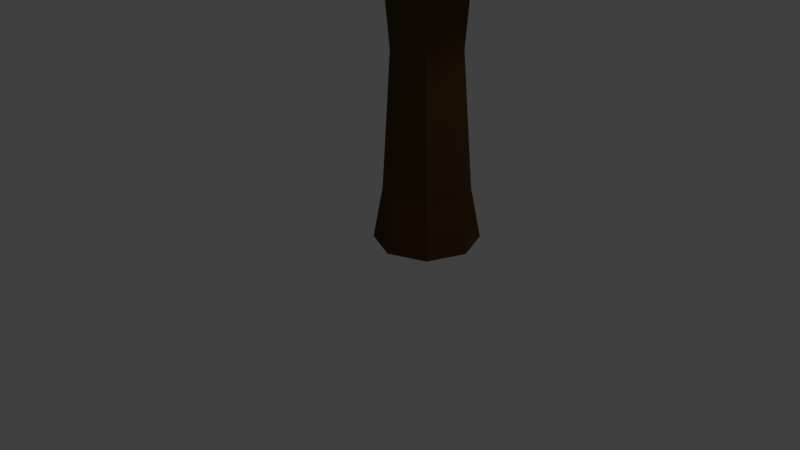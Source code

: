 # Source: leaf_tree_01_old.blend  (saved by Blender 2.77.0; exported with 4.5.12 LTS)
import bpy
from mathutils import Matrix  # noqa: F401  (used for matrix-valued properties, if any)

bpy.ops.wm.read_factory_settings(use_empty=True)
scene = bpy.context.scene
scene.name = 'Scene'

# ---- collections
col_collection_1 = bpy.data.collections.new('Collection 1'); scene.collection.children.link(col_collection_1)

# ---- materials (node trees are filled in below, after node groups)
mat_leaves = bpy.data.materials.new('Leaves')
mat_leaves.alpha_threshold = 0.0
mat_leaves.use_transparent_shadow = False
mat_leaves.diffuse_color = (0.02394, 0.2079, 0.01202, 1.0)
mat_leaves.specular_color = (0.02416, 0.2086, 0.01229)
mat_leaves.roughness = 0.5
mat_leaves2 = bpy.data.materials.new('Leaves2')
mat_leaves2.alpha_threshold = 0.0
mat_leaves2.use_transparent_shadow = False
mat_leaves2.diffuse_color = (0.0747, 0.2019, 0.004612, 1.0)
mat_leaves2.specular_color = (0.07421, 0.2016, 0.004777)
mat_leaves2.roughness = 0.5
mat_leaves3 = bpy.data.materials.new('Leaves3')
mat_leaves3.alpha_threshold = 0.0
mat_leaves3.use_transparent_shadow = False
mat_leaves3.diffuse_color = (0.1065, 0.3108, 0.00473, 1.0)
mat_leaves3.specular_color = (0.107, 0.3095, 0.004777)
mat_leaves3.roughness = 0.5
mat_bark = bpy.data.materials.new('Bark')
mat_bark.alpha_threshold = 0.0
mat_bark.use_transparent_shadow = False
mat_bark.diffuse_color = (0.09084, 0.04667, 0.01229, 1.0)
mat_bark.specular_color = (0.09084, 0.04667, 0.01229)
mat_bark.roughness = 0.5

# ---- material node trees

# ---- world
world_world = bpy.data.worlds.new('World'); scene.world = world_world
world_world.color = (0.05088, 0.05088, 0.05088)
world_world.use_sun_shadow = False
world_world.sun_shadow_jitter_overblur = 0.0
world_world.cycles.sampling_method = 'MANUAL'

# ---- cameras
cam_camera = bpy.data.cameras.new('Camera')
cam_camera.clip_end = 100.0
cam_camera.lens = 35.0
cam_camera.sensor_width = 32.0
cam_camera.sensor_height = 18.0
cam_camera.ortho_scale = 7.314
cam_camera.dof.focus_distance = 0.0
cam_camera.dof.aperture_fstop = 128.0

# ---- lights
light_lamp = bpy.data.lights.new('Lamp', 'POINT')
light_lamp.transmission_factor = 0.0
light_lamp.cutoff_distance = 30.0
light_lamp.energy = 100.0
light_lamp.shadow_buffer_clip_start = 1.001
light_lamp.shadow_soft_size = 0.1
light_lamp.shadow_maximum_resolution = 0.006
light_lamp.use_absolute_resolution = True

# ---- meshes
me_icosphere = bpy.data.meshes.new('Icosphere')
me_icosphere.from_pydata([(0.3304, 0.07991, 5.65), (1.11, -0.5423, 5.883), (-0.216, -0.8829, 6.438), (-1.239, 0.3585, 6.65), (-0.5043, 1.255, 6.677), (1.119, 0.9238, 6.054), (0.6168, -1.017, 7.12), (-0.8588, -0.519, 7.394), (-0.9898, 1.026, 7.736), (0.2336, 1.739, 7.556), (1.324, 0.5673, 7.321), (0.2003, 0.4354, 8.281), (-0.07645, -0.45, 6.026), (0.796, -0.3452, 5.51), (0.4773, -0.9748, 6.036), (1.325, 0.08783, 5.842), (0.8009, 0.4206, 5.77), (-0.5475, 0.2531, 6.237), (-0.9409, -0.2766, 6.578), (-0.03727, 0.8262, 6.045), (-0.9902, 0.8587, 6.6), (0.2785, 1.434, 6.348), (1.44, -0.07875, 6.457), (1.327, 0.9061, 6.613), (0.1169, -1.262, 6.808), (0.943, -0.909, 6.577), (-1.324, -0.004948, 7.026), (-0.7212, -0.8899, 6.962), (-1.002, 1.307, 7.257), (-1.41, 0.7711, 7.169), (0.6464, 1.696, 6.86), (-0.2045, 1.73, 7.093), (1.095, -0.3427, 7.468), (-0.1185, -1.043, 7.408), (-1.12, 0.321, 7.602), (-0.4649, 1.426, 7.831), (0.8898, 1.414, 7.522), (0.4573, -0.4379, 7.964), (0.8068, 0.5874, 8.012), (-0.3407, -0.2437, 7.893), (-0.5588, 0.6573, 8.049), (0.2007, 1.241, 8.119), (2.143, 0.031, 4.814), (2.598, -0.3831, 5.174), (1.879, -0.4485, 5.391), (1.492, 0.3524, 5.445), (1.79, 0.8288, 5.182), (2.708, 0.4452, 5.066), (2.275, -0.5027, 5.916), (1.645, -0.0698, 6.093), (1.545, 0.7285, 5.91), (2.254, 0.8082, 5.616), (2.832, 0.1789, 5.726), (2.131, 0.2221, 6.192), (1.962, -0.3035, 4.985), (2.407, -0.253, 4.879), (2.195, -0.5391, 5.217), (2.757, 0.01654, 5.093), (2.461, 0.2323, 4.878), (1.744, 0.1787, 5.053), (1.627, -0.06719, 5.429), (1.998, 0.4879, 4.94), (1.551, 0.6608, 5.266), (2.253, 0.7189, 5.106), (2.844, -0.146, 5.446), (2.871, 0.3296, 5.388), (2.041, -0.5945, 5.67), (2.475, -0.5318, 5.563), (1.466, 0.1592, 5.796), (1.694, -0.3574, 5.756), (1.551, 0.9112, 5.633), (1.377, 0.6168, 5.73), (2.534, 0.6976, 5.315), (1.989, 0.9263, 5.37), (2.607, -0.2308, 5.887), (1.929, -0.4043, 6.078), (1.536, 0.3634, 6.099), (1.799, 0.847, 5.828), (2.662, 0.5242, 5.704), (2.206, -0.1814, 6.212), (2.51, 0.1837, 6.053), (1.844, 0.04599, 6.284), (1.772, 0.5184, 6.207), (2.188, 0.5516, 5.976), (-0.1136, 1.742, 4.275), (0.5268, 1.21, 4.692), (-0.5202, 0.7681, 4.824), (-1.045, 1.783, 4.874), (-0.5542, 2.484, 4.596), (0.7126, 2.102, 4.657), (0.1303, 0.8534, 5.679), (-0.7867, 1.042, 5.779), (-0.9626, 2.15, 5.461), (0.1283, 2.272, 5.293), (0.9239, 1.691, 5.437), (-0.06178, 1.519, 6.078), (-0.4094, 1.182, 4.335), (0.2596, 1.343, 4.354), (-0.07887, 0.8186, 4.662), (0.7946, 1.675, 4.647), (0.3256, 1.923, 4.347), (-0.6652, 1.674, 4.356), (-0.8632, 1.226, 4.834), (-0.2374, 2.129, 4.346), (-0.9375, 2.213, 4.606), (0.1062, 2.272, 4.551), (0.8968, 1.439, 5.063), (0.9771, 1.914, 5.018), (-0.2553, 0.5696, 5.252), (0.3481, 0.8541, 5.121), (-1.059, 1.381, 5.305), (-0.7373, 0.7533, 5.294), (-0.9605, 2.408, 5.052), (-1.183, 2.008, 5.169), (0.5283, 2.237, 4.913), (-0.3149, 2.465, 4.855), (0.5522, 1.155, 5.538), (-0.349, 0.715, 5.826), (-0.9184, 1.576, 5.758), (-0.6268, 2.29, 5.406), (0.7361, 2.01, 5.429), (0.06333, 1.075, 6.064), (0.4443, 1.495, 5.737), (-0.4926, 1.198, 6.084), (-0.5922, 1.774, 5.967), (-0.005787, 1.908, 5.695), (3.056, 0.5571, 6.052), (2.79, 0.284, 5.611), (2.631, 0.4244, 5.475), (2.705, 0.6355, 5.482), (2.986, 0.4715, 5.683), (2.884, 0.6846, 5.586), (2.973, 0.2976, 5.854), (2.561, 0.2453, 5.634), (2.505, 0.5127, 5.5), (2.737, 0.8089, 5.623), (3.027, 0.6385, 5.807), (2.561, 0.1686, 5.883), (2.83, 0.2089, 6.01), (2.352, 0.3856, 5.635), (2.403, 0.231, 5.685), (2.524, 0.8626, 5.727), (2.43, 0.5874, 5.65), (2.921, 0.7705, 5.962), (2.731, 0.8537, 5.848), (3.031, 0.3399, 6.053), (3.056, 0.5571, 6.052), (2.652, 0.2251, 6.067), (2.347, 0.3207, 5.886), (2.51, 0.3431, 6.125), (2.42, 0.692, 5.913), (2.375, 0.5399, 6.084), (2.737, 0.4057, 6.245), (2.943, 0.4085, 6.2), (2.721, 0.7886, 6.085), (2.742, 0.6275, 6.266), (2.501, 0.7331, 6.23), (2.83, 0.4674, 5.517), (3.08, 0.4349, 5.894), (2.731, 0.1465, 5.812), (2.456, 0.3362, 5.567), (2.56, 0.7374, 5.507), (2.884, 0.8004, 5.759), (2.884, 0.2949, 6.176), (2.437, 0.2216, 5.95), (2.367, 0.4858, 5.812), (2.59, 0.803, 5.95), (2.585, 0.5294, 6.239), (2.937, 0.5685, 6.173), (2.742, 0.6275, 6.266), (2.721, 0.7886, 6.085), (2.921, 0.7705, 5.962), (3.056, 0.5571, 6.052), (2.909, 0.6383, 6.13), (-0.9494, -2.273, 4.814), (-0.2189, -2.576, 5.166), (-1.451, -3.235, 5.557), (-1.906, -2.098, 5.427), (-1.429, -1.419, 5.083), (-0.06988, -1.787, 5.194), (-0.703, -2.874, 6.361), (-1.76, -2.991, 6.501), (-1.912, -1.71, 6.03), (-0.6617, -1.551, 5.899), (0.2807, -1.84, 5.967), (-0.8582, -2.213, 6.762), (-1.269, -2.8, 4.958), (-0.5439, -2.582, 4.859), (-0.9814, -3.09, 5.379), (0.01582, -2.137, 5.184), (-0.4953, -2.077, 4.858), (-1.49, -2.245, 4.886), (-1.748, -2.742, 5.498), (-1.075, -1.857, 4.851), (-1.808, -1.626, 5.122), (-0.7343, -1.694, 5.076), (0.2076, -2.179, 5.58), (0.263, -1.774, 5.563), (-1.232, -3.396, 6.011), (-0.4854, -2.827, 5.863), (-1.982, -2.535, 5.954), (-1.699, -3.25, 6.054), (-1.878, -1.406, 5.562), (-2.077, -1.815, 5.7), (-0.256, -1.594, 5.53), (-1.205, -1.409, 5.353), (-0.1306, -2.321, 6.199), (-1.298, -3.225, 6.545), (-1.878, -2.391, 6.401), (-1.557, -1.485, 5.993), (0.08144, -1.588, 5.993), (-0.7676, -2.642, 6.753), (-0.2021, -1.98, 6.379), (-1.428, -2.766, 6.766), (-1.529, -2.134, 6.598), (-0.7873, -1.721, 6.377), (-1.575, -0.3217, 6.075), (-1.199, -0.4679, 6.207), (-1.797, -0.8241, 6.438), (-2.044, -0.2806, 6.377), (-1.834, 0.07493, 6.195), (-1.157, -0.07919, 6.206), (-1.421, -0.6663, 6.756), (-1.927, -0.7283, 6.849), (-2.002, -0.08981, 6.614), (-1.395, 0.02018, 6.512), (-0.9786, -0.1347, 6.541), (-1.457, -0.3304, 6.904), (-1.715, -0.5903, 6.159), (-1.373, -0.4707, 6.09), (-1.567, -0.7351, 6.336), (-1.109, -0.2493, 6.205), (-1.361, -0.2176, 6.077), (-1.822, -0.3091, 6.114), (-1.938, -0.5805, 6.406), (-1.64, -0.1123, 6.082), (-2.015, -0.03457, 6.228), (-1.485, -0.02748, 6.167), (-1.017, -0.282, 6.376), (-1.0, -0.08557, 6.363), (-1.689, -0.9114, 6.634), (-1.316, -0.6211, 6.524), (-2.06, -0.5108, 6.619), (-1.925, -0.8567, 6.671), (-2.023, 0.0599, 6.413), (-2.118, -0.1456, 6.49), (-1.244, 0.01356, 6.35), (-1.696, 0.08705, 6.297), (-1.146, -0.3789, 6.659), (-1.712, -0.8383, 6.862), (-1.978, -0.4253, 6.789), (-1.831, 0.02786, 6.582), (-1.071, -0.007687, 6.547), (-1.432, -0.5453, 6.915), (-1.172, -0.2064, 6.726), (-1.754, -0.6066, 6.94), (-1.787, -0.293, 6.851), (-1.427, -0.07857, 6.725), (-1.193, -0.153, 5.983), (-1.017, -0.3645, 5.794), (-0.9207, -0.2542, 5.59), (-1.226, 0.08361, 5.937), (-0.9929, -0.02918, 5.687), (-1.418, 0.1206, 6.066), (-1.281, -0.4801, 5.971), (-1.039, -0.4783, 5.655), (-0.9796, -0.1771, 5.415), (-1.273, 0.1306, 5.804), (-1.549, -0.4049, 5.969), (-1.556, -0.03243, 5.995), (-1.317, -0.6553, 5.783), (-1.414, -0.6332, 5.934), (-1.12, -0.3531, 5.329), (-1.182, -0.5324, 5.554), (-1.327, 0.02942, 5.563), (-1.167, -0.1733, 5.311), (-1.577, 0.1746, 5.975), (-1.537, 0.1958, 5.827), (-1.671, -0.2262, 5.879), (-1.564, -0.6167, 5.821), (-1.711, -0.3486, 5.773), (-1.354, -0.4591, 5.458), (-1.634, -0.4573, 5.602), (-1.744, -0.1173, 5.741), (-1.667, 0.09522, 5.79), (-1.44, -0.1567, 5.384), (-1.704, -0.08503, 5.555), (-1.588, -0.318, 5.427), (-1.012, -0.1035, 5.835), (-1.428, 0.2154, 5.99), (-1.389, -0.1575, 6.011), (-1.219, -0.5834, 5.864), (-0.9711, -0.3696, 5.458), (-1.124, -0.01003, 5.573), (-1.681, 0.03047, 5.91), (-1.627, -0.5032, 5.922), (-1.411, -0.5844, 5.67), (-1.323, -0.2994, 5.31), (-1.621, 0.05273, 5.611), (-1.706, -0.2647, 5.629), (-1.325, 0.6285, 5.242), (-1.118, 0.4945, 5.377), (-1.514, 0.3309, 5.396), (-1.637, 0.6437, 5.424), (-1.486, 0.8666, 5.337), (-1.087, 0.7678, 5.361), (-1.263, 0.3845, 5.683), (-1.609, 0.3602, 5.716), (-1.626, 0.7708, 5.607), (-1.291, 0.8294, 5.557), (-1.024, 0.6533, 5.606), (-1.343, 0.5905, 5.804), (-1.42, 0.4604, 5.262), (-1.203, 0.5203, 5.27), (-1.296, 0.3374, 5.325), (-1.048, 0.6345, 5.361), (-1.192, 0.6889, 5.264), (-1.506, 0.6043, 5.265), (-1.623, 0.4635, 5.396), (-1.371, 0.7444, 5.262), (-1.603, 0.7778, 5.341), (-1.275, 0.8048, 5.325), (-1.017, 0.5703, 5.492), (-1.002, 0.7146, 5.475), (-1.345, 0.261, 5.504), (-1.181, 0.3833, 5.511), (-1.672, 0.4833, 5.565), (-1.561, 0.3306, 5.546), (-1.62, 0.8443, 5.48), (-1.687, 0.7176, 5.516), (-1.157, 0.8187, 5.439), (-1.422, 0.8756, 5.419), (-1.118, 0.4497, 5.602), (-1.418, 0.3336, 5.727), (-1.608, 0.5931, 5.701), (-1.526, 0.8227, 5.591), (-1.096, 0.7239, 5.608), (-1.294, 0.4527, 5.801), (-1.18, 0.5879, 5.699), (-1.472, 0.4842, 5.805), (-1.512, 0.6631, 5.767), (-1.331, 0.7141, 5.684), (0.07722, -0.8712, 0.005982), (0.07722, -0.7506, 4.506), (-0.3764, -0.6833, 0.005982), (-0.2911, -0.598, 4.506), (-0.5643, -0.2297, 0.005982), (-0.4436, -0.2297, 4.506), (-0.3764, 0.2239, 0.005982), (-0.3433, 0.1175, 4.578), (0.07722, 0.4118, 0.005982), (0.1377, 0.292, 4.566), (0.5308, 0.2239, 0.005982), (0.4455, 0.1386, 4.506), (0.7187, -0.2297, 0.005982), (0.5706, -0.2646, 4.366), (0.5308, -0.6833, 0.005982), (0.4017, -0.6517, 4.446), (0.2671, 0.9035, 7.581), (0.2265, 0.9204, 7.581), (0.2097, 0.961, 7.581), (0.2265, 1.002, 7.581), (0.2671, 1.018, 7.581), (0.3077, 1.002, 7.581), (0.3245, 0.961, 7.581), (0.3077, 0.9204, 7.581), (0.5151, 0.3572, 6.169), (0.5994, 0.1539, 6.169), (0.1084, 0.3572, 6.169), (0.3118, 0.4415, 6.169), (0.5151, -0.0495, 6.169), (0.1127, -0.1108, 6.103), (0.01827, 0.1877, 6.197), (0.3118, -0.1337, 6.169), (0.07722, -0.7506, 0.6435), (-0.2911, -0.598, 0.6435), (-0.4436, -0.2297, 0.6435), (-0.2911, 0.1386, 0.6435), (0.07722, 0.2911, 0.6435), (0.4455, 0.1386, 0.6435), (0.5981, -0.2297, 0.6435), (0.4455, -0.598, 0.6435), (0.6023, -0.08387, 5.32), (0.1285, 0.2996, 5.389), (0.4832, -0.3715, 5.32), (-0.2258, -0.0274, 5.228), (0.1956, -0.4906, 5.32), (0.4832, 0.2037, 5.32), (-0.1182, 0.2193, 5.198), (-0.1095, -0.4248, 5.194), (-1.219, -3.24, 6.235), (-1.264, -3.221, 6.235), (-1.204, -3.207, 6.335), (-1.24, -3.193, 6.335), (-0.6485, -2.209, 5.143), (-0.8096, -2.143, 5.143), (-0.5968, -2.096, 5.499), (-0.7225, -2.044, 5.499), (0.07722, -0.7506, 3.669), (-0.2911, -0.598, 3.669), (-0.4436, -0.2297, 3.669), (-0.2911, 0.1386, 3.669), (0.07722, 0.2911, 3.669), (0.4455, 0.1386, 3.669), (0.5981, -0.2297, 3.669), (0.4176, -0.6302, 3.816), (2.871, 0.6702, 6.004), (2.889, 0.6136, 5.984), (2.865, 0.5593, 5.995), (2.871, 0.6702, 5.886), (2.893, 0.6185, 5.886), (2.867, 0.5623, 5.907), (2.202, -0.3194, 5.222), (2.116, -0.51, 5.292), (2.109, -0.5202, 5.592), (2.129, -0.144, 5.621), (2.129, -0.144, 5.222), (2.189, -0.3359, 5.554), (1.517, -0.5231, 4.339), (1.508, -0.5349, 4.685), (1.532, -0.1009, 4.259), (1.616, -0.3031, 4.259), (1.532, -0.1009, 4.718), (1.619, -0.3252, 4.698), (0.09173, 2.111, 5.259), (0.133, 2.126, 5.258), (0.1322, 2.127, 5.329), (0.1111, 2.12, 5.312), (-0.2304, 1.222, 4.952), (-0.3375, 1.174, 4.657), (-0.113, 1.26, 5.043), (-0.1086, 1.257, 4.651), (0.4999, 0.2838, 5.763), (4.108e-05, 0.2913, 5.705), (-0.02138, -0.09418, 5.822), (0.6008, 0.04021, 5.763), (0.2241, 0.3737, 5.796), (0.4999, -0.2034, 5.763), (-0.06039, 0.1037, 5.902), (0.2562, -0.3043, 5.763), (-1.916, -0.3749, 6.634), (-1.94, -0.299, 6.658), (-1.95, -0.3707, 6.562), (-1.96, -0.3204, 6.583), (-0.9489, -0.1525, 6.155), (-1.034, -0.142, 5.977), (-1.009, 0.03574, 6.214), (-1.058, -0.01721, 6.028), (-0.2117, -0.5187, 2.291), (-0.3312, -0.2302, 2.291), (-0.2117, 0.05829, 2.291), (0.07681, 0.1778, 2.291), (0.3653, 0.05829, 2.291), (0.4848, -0.2302, 2.291), (0.3534, -0.5324, 2.353), (0.07681, -0.6382, 2.291), (0.5857, -0.1785, 4.821), (0.1333, 0.2956, 4.958), (0.4406, -0.5181, 4.863), (-0.3268, -0.1652, 4.934), (0.1336, -0.6267, 4.894), (0.4635, 0.1696, 4.894), (-0.2361, 0.166, 4.873), (-0.1844, -0.5423, 4.967), (-1.212, -3.224, 6.283), (-1.253, -3.207, 6.283), (-0.7681, -2.096, 5.313), (-0.6239, -2.155, 5.313), (0.1327, 2.127, 5.292), (0.1009, 2.115, 5.284), (-0.1107, 1.258, 4.838), (-0.2865, 1.197, 4.798), (-1.52, 0.7293, 5.571), (-1.493, 0.6357, 5.563), (-1.544, 0.6968, 5.502), (-1.51, 0.608, 5.51), (-1.009, 0.4302, 5.436), (-0.9274, 0.2273, 5.448), (-0.9509, 0.1501, 5.326), (-1.063, 0.3561, 5.278), (-0.7425, 0.08933, 5.412), (-0.9224, 0.2566, 5.212), (-0.8592, 0.3429, 5.396), (-0.8625, 0.03172, 5.217), (-1.263, -0.412, 5.733), (-1.268, -0.4298, 5.705), (-1.22, -0.4438, 5.725), (-1.248, -0.4571, 5.68), (-0.418, -1.198, 4.874), (-0.3284, -1.108, 5.219), (-0.2401, -1.271, 4.874), (-0.1829, -1.146, 5.267), (-0.2129, -1.211, 5.061), (-0.3677, -1.165, 5.088)], [(146, 126)], [(0, 13, 12), (1, 13, 15), (0, 12, 17), (0, 17, 19), (0, 19, 16), (1, 15, 22), (2, 14, 24), (3, 18, 26), (4, 20, 28), (5, 21, 30), (1, 22, 25), (2, 24, 27), (3, 26, 29), (4, 28, 31), (5, 30, 23), (6, 32, 37), (7, 33, 39), (8, 34, 40), (9, 35, 41), (10, 36, 38), (38, 41, 11), (38, 36, 41), (36, 9, 41), (41, 40, 11), (41, 35, 40), (35, 8, 40), (40, 39, 11), (40, 34, 39), (34, 7, 39), (39, 37, 11), (39, 33, 37), (33, 6, 37), (37, 38, 11), (37, 32, 38), (32, 10, 38), (23, 36, 10), (23, 30, 36), (30, 9, 36), (31, 35, 9), (31, 28, 35), (28, 8, 35), (29, 34, 8), (29, 26, 34), (26, 7, 34), (27, 33, 7), (27, 24, 33), (24, 6, 33), (25, 32, 6), (25, 22, 32), (22, 10, 32), (30, 31, 9), (30, 21, 31), (21, 4, 31), (28, 29, 8), (28, 20, 29), (20, 3, 29), (26, 27, 7), (26, 18, 27), (18, 2, 27), (24, 25, 6), (24, 14, 25), (14, 1, 25), (22, 23, 10), (22, 15, 23), (15, 5, 23), (16, 21, 5), (16, 19, 21), (19, 4, 21), (19, 20, 4), (19, 17, 20), (17, 3, 20), (17, 18, 3), (17, 12, 18), (12, 2, 18), (15, 16, 5), (15, 13, 16), (13, 0, 16), (12, 14, 2), (12, 13, 14), (13, 1, 14), (42, 55, 54), (43, 55, 57), (42, 54, 59), (42, 59, 61), (42, 61, 58), (43, 57, 64), (44, 56, 66), (45, 60, 68), (46, 62, 70), (47, 63, 72), (43, 64, 67), (44, 66, 69), (45, 68, 71), (46, 70, 73), (47, 72, 65), (48, 74, 79), (49, 75, 81), (50, 76, 82), (51, 77, 83), (52, 78, 80), (80, 83, 53), (80, 78, 83), (78, 51, 83), (83, 82, 53), (83, 77, 82), (77, 50, 82), (82, 81, 53), (82, 76, 81), (76, 49, 81), (81, 79, 53), (81, 75, 79), (75, 48, 79), (79, 80, 53), (79, 74, 80), (74, 52, 80), (65, 78, 52), (65, 72, 78), (72, 51, 78), (73, 77, 51), (73, 70, 77), (70, 50, 77), (71, 76, 50), (71, 68, 76), (68, 49, 76), (69, 75, 49), (69, 66, 75), (66, 48, 75), (67, 74, 48), (67, 64, 74), (64, 52, 74), (72, 73, 51), (72, 63, 73), (63, 46, 73), (70, 71, 50), (70, 62, 71), (62, 45, 71), (68, 69, 49), (68, 60, 69), (60, 44, 69), (66, 67, 48), (66, 56, 67), (56, 43, 67), (64, 65, 52), (64, 57, 65), (57, 47, 65), (58, 63, 47), (58, 61, 63), (61, 46, 63), (61, 62, 46), (61, 59, 62), (59, 45, 62), (59, 60, 45), (59, 54, 60), (54, 44, 60), (57, 58, 47), (57, 55, 58), (55, 42, 58), (54, 56, 44), (54, 55, 56), (55, 43, 56), (84, 97, 96), (85, 97, 99), (84, 96, 101), (84, 101, 103), (84, 103, 100), (85, 99, 106), (86, 98, 108), (87, 102, 110), (88, 104, 112), (89, 105, 114), (85, 106, 109), (86, 108, 111), (87, 110, 113), (88, 112, 115), (89, 114, 107), (90, 116, 121), (91, 117, 123), (92, 118, 124), (93, 119, 125), (94, 120, 122), (122, 125, 95), (122, 120, 125), (120, 93, 125), (125, 124, 95), (125, 119, 124), (119, 92, 124), (124, 123, 95), (124, 118, 123), (118, 91, 123), (123, 121, 95), (123, 117, 121), (117, 90, 121), (121, 122, 95), (121, 116, 122), (116, 94, 122), (107, 120, 94), (107, 114, 120), (114, 93, 120), (115, 119, 93), (115, 112, 119), (112, 92, 119), (113, 118, 92), (113, 110, 118), (110, 91, 118), (111, 117, 91), (111, 108, 117), (108, 90, 117), (109, 116, 90), (109, 106, 116), (106, 94, 116), (114, 115, 93), (114, 105, 115), (105, 88, 115), (112, 113, 92), (112, 104, 113), (104, 87, 113), (110, 111, 91), (110, 102, 111), (102, 86, 111), (108, 109, 90), (108, 98, 109), (98, 85, 109), (106, 107, 94), (106, 99, 107), (99, 89, 107), (100, 105, 89), (100, 103, 105), (103, 88, 105), (103, 104, 88), (103, 101, 104), (101, 87, 104), (101, 102, 87), (101, 96, 102), (96, 86, 102), (99, 100, 89), (99, 97, 100), (97, 84, 100), (96, 98, 86), (96, 97, 98), (97, 85, 98), (156, 155, 154), (156, 166, 150), (155, 153, 168, 169), (156, 154, 166), (155, 167, 152), (151, 156, 150), (149, 148, 164), (146, 153, 145), (150, 166, 141), (147, 164, 137), (151, 150, 165), (149, 164, 147), (146, 145, 158), (142, 150, 141), (138, 147, 137), (143, 136, 162), (139, 142, 134), (138, 159, 132), (131, 130, 157), (128, 134, 129), (127, 128, 157), (167, 155, 156), (135, 162, 131), (130, 127, 157), (146, 143, 171, 172), (145, 138, 132), (130, 132, 127), (167, 156, 151), (139, 134, 160), (132, 159, 127), (167, 151, 149), (144, 162, 135), (127, 133, 128), (167, 149, 152), (133, 160, 128), (134, 161, 129), (164, 148, 140), (129, 135, 131), (131, 136, 130), (143, 154, 170, 171), (145, 132, 158), (137, 133, 159), (166, 154, 144), (140, 160, 133), (142, 161, 134), (165, 150, 142), (141, 144, 135), (143, 146, 136), (163, 147, 138), (128, 129, 157), (136, 158, 130), (154, 155, 169, 170), (148, 165, 139), (137, 140, 133), (166, 144, 141), (144, 154, 143), (141, 135, 161), (165, 142, 139), (152, 147, 163), (146, 158, 136), (161, 135, 129), (151, 165, 148), (129, 131, 157), (162, 136, 131), (138, 137, 159), (140, 139, 160), (163, 138, 145), (142, 141, 161), (144, 143, 162), (164, 140, 137), (153, 146, 172, 168), (153, 163, 145), (158, 132, 130), (152, 149, 147), (140, 148, 139), (160, 134, 128), (153, 155, 152), (149, 151, 148), (159, 133, 127), (153, 152, 163), (169, 173, 170), (173, 169, 168), (173, 168, 172), (173, 172, 171), (170, 173, 171), (174, 187, 186), (175, 187, 189), (174, 186, 191), (174, 191, 193), (174, 193, 190), (175, 189, 196), (176, 188, 198), (177, 192, 200), (178, 194, 202), (179, 195, 204), (175, 196, 199), (176, 198, 201), (177, 200, 203), (178, 202, 205), (179, 204, 197), (180, 206, 211), (181, 207, 213), (182, 208, 214), (183, 209, 215), (184, 210, 212), (212, 215, 185), (212, 210, 215), (210, 183, 215), (215, 214, 185), (215, 209, 214), (209, 182, 214), (214, 213, 185), (214, 208, 213), (208, 181, 213), (213, 211, 185), (213, 207, 211), (207, 180, 211), (211, 212, 185), (211, 206, 212), (206, 184, 212), (197, 210, 184), (197, 204, 210), (204, 183, 210), (205, 209, 183), (205, 202, 209), (202, 182, 209), (203, 208, 182), (203, 200, 208), (200, 181, 208), (201, 207, 181), (201, 198, 207), (198, 180, 207), (199, 206, 180), (199, 196, 206), (196, 184, 206), (204, 205, 183), (204, 195, 205), (195, 178, 205), (202, 203, 182), (202, 194, 203), (194, 177, 203), (200, 201, 181), (200, 192, 201), (192, 176, 201), (198, 199, 180), (198, 188, 199), (188, 175, 199), (196, 197, 184), (196, 189, 197), (189, 179, 197), (190, 195, 179), (190, 193, 195), (193, 178, 195), (193, 194, 178), (193, 191, 194), (191, 177, 194), (191, 192, 177), (191, 186, 192), (186, 176, 192), (189, 190, 179), (189, 187, 190), (187, 174, 190), (186, 188, 176), (186, 187, 188), (187, 175, 188), (216, 229, 228), (217, 229, 231), (216, 228, 233), (216, 233, 235), (216, 235, 232), (217, 231, 238), (218, 230, 240), (219, 234, 242), (220, 236, 244), (221, 237, 246), (217, 238, 241), (218, 240, 243), (219, 242, 245), (220, 244, 247), (221, 246, 239), (222, 248, 253), (223, 249, 255), (224, 250, 256), (225, 251, 257), (226, 252, 254), (254, 257, 227), (254, 252, 257), (252, 225, 257), (257, 256, 227), (257, 251, 256), (251, 224, 256), (256, 255, 227), (256, 250, 255), (250, 223, 255), (255, 253, 227), (255, 249, 253), (249, 222, 253), (253, 254, 227), (253, 248, 254), (248, 226, 254), (239, 252, 226), (239, 246, 252), (246, 225, 252), (247, 251, 225), (247, 244, 251), (244, 224, 251), (245, 250, 224), (245, 242, 250), (242, 223, 250), (243, 249, 223), (243, 240, 249), (240, 222, 249), (241, 248, 222), (241, 238, 248), (238, 226, 248), (246, 247, 225), (246, 237, 247), (237, 220, 247), (244, 245, 224), (244, 236, 245), (236, 219, 245), (242, 243, 223), (242, 234, 243), (234, 218, 243), (240, 241, 222), (240, 230, 241), (230, 217, 241), (238, 239, 226), (238, 231, 239), (231, 221, 239), (232, 237, 221), (232, 235, 237), (235, 220, 237), (235, 236, 220), (235, 233, 236), (233, 219, 236), (233, 234, 219), (233, 228, 234), (228, 218, 234), (231, 232, 221), (231, 229, 232), (229, 216, 232), (228, 230, 218), (228, 229, 230), (229, 217, 230), (287, 286, 285), (287, 297, 281), (286, 298, 285), (287, 285, 297), (286, 299, 283), (282, 287, 281), (280, 279, 295), (277, 284, 276), (281, 297, 272), (278, 295, 268), (282, 281, 296), (280, 295, 278), (277, 276, 289), (273, 281, 272), (269, 278, 268), (274, 267, 293), (270, 273, 265), (269, 290, 263), (262, 261, 288), (259, 265, 260), (258, 259, 288), (299, 286, 287), (266, 293, 262), (261, 258, 288), (298, 286, 284), (276, 269, 263), (261, 263, 258), (299, 287, 282), (270, 265, 291), (263, 290, 258), (299, 282, 280), (275, 293, 266), (258, 264, 259), (299, 280, 283), (264, 291, 259), (265, 292, 260), (295, 279, 271), (260, 266, 262), (262, 267, 261), (298, 284, 277), (276, 263, 289), (268, 264, 290), (297, 285, 275), (271, 291, 264), (273, 292, 265), (296, 281, 273), (272, 275, 266), (274, 277, 267), (294, 278, 269), (259, 260, 288), (267, 289, 261), (298, 277, 274), (279, 296, 270), (268, 271, 264), (297, 275, 272), (275, 285, 274), (272, 266, 292), (296, 273, 270), (283, 278, 294), (277, 289, 267), (292, 266, 260), (282, 296, 279), (260, 262, 288), (293, 267, 262), (269, 268, 290), (271, 270, 291), (294, 269, 276), (273, 272, 292), (275, 274, 293), (295, 271, 268), (285, 298, 274), (284, 294, 276), (289, 263, 261), (283, 280, 278), (271, 279, 270), (291, 265, 259), (284, 286, 283), (280, 282, 279), (290, 264, 258), (284, 283, 294), (300, 313, 312), (301, 313, 315), (300, 312, 317), (300, 317, 319), (300, 319, 316), (301, 315, 322), (302, 314, 324), (303, 318, 326), (304, 320, 328), (305, 321, 330), (301, 322, 325), (302, 324, 327), (303, 326, 329), (304, 328, 331), (305, 330, 323), (306, 332, 337), (307, 333, 339), (308, 334, 340), (309, 335, 341), (310, 336, 338), (338, 341, 311), (338, 336, 341), (336, 309, 341), (341, 340, 311), (341, 335, 340), (335, 308, 340), (340, 339, 311), (340, 334, 339), (334, 307, 339), (339, 337, 311), (339, 333, 337), (333, 306, 337), (337, 338, 311), (337, 332, 338), (332, 310, 338), (323, 336, 310), (323, 330, 336), (330, 309, 336), (331, 335, 309), (331, 328, 335), (328, 308, 335), (329, 334, 308), (329, 326, 334), (326, 307, 334), (327, 333, 307), (327, 324, 333), (324, 306, 333), (325, 332, 306), (325, 322, 332), (322, 310, 332), (330, 331, 309), (330, 321, 331), (321, 304, 331), (328, 329, 308), (328, 320, 329), (320, 303, 329), (326, 327, 307), (326, 318, 327), (318, 302, 327), (324, 325, 306), (324, 314, 325), (314, 301, 325), (322, 323, 310), (322, 315, 323), (315, 305, 323), (316, 321, 305), (316, 319, 321), (319, 304, 321), (319, 320, 304), (319, 317, 320), (317, 303, 320), (317, 318, 303), (317, 312, 318), (312, 302, 318), (315, 316, 305), (315, 313, 316), (313, 300, 316), (312, 314, 302), (312, 313, 314), (313, 301, 314), (398, 343, 345, 399), (399, 345, 347, 400), (400, 347, 349, 401), (401, 349, 351, 402), (402, 351, 353, 403), (414, 413, 411, 408), (367, 366, 363, 364), (413, 412, 410, 411), (405, 357, 343, 398), (342, 344, 346, 348, 350, 352, 354, 356), (359, 358, 365, 364, 363, 362, 361, 360), (369, 368, 361, 362), (370, 367, 364, 365), (372, 371, 359, 360), (366, 369, 362, 363), (373, 370, 365, 358), (371, 373, 358, 359), (368, 372, 360, 361), (433, 438, 372, 368), (434, 439, 373, 371), (439, 437, 370, 373), (432, 436, 369, 366), (445, 444, 440, 442), (437, 435, 367, 370), (436, 433, 368, 369), (435, 432, 366, 367), (356, 381, 374, 342), (354, 380, 381, 356), (352, 379, 380, 354), (350, 378, 379, 352), (348, 377, 378, 350), (346, 376, 377, 348), (344, 375, 376, 346), (342, 374, 375, 344), (456, 461, 387, 382), (471, 428, 427, 469), (458, 456, 382, 384), (477, 476, 472, 473), (461, 457, 383, 387), (460, 458, 384, 386), (395, 394, 390, 391), (462, 459, 385, 388), (465, 464, 392, 393), (467, 396, 392, 464), (466, 395, 391, 465), (396, 397, 393, 392), (491, 489, 397, 396), (493, 488, 395, 466), (492, 491, 396, 467), (488, 490, 394, 395), (454, 405, 398, 455), (453, 404, 405, 454), (452, 403, 404, 453), (451, 402, 403, 452), (450, 401, 402, 451), (449, 400, 401, 450), (448, 399, 400, 449), (455, 398, 399, 448), (409, 406, 407, 410), (410, 407, 408, 411), (416, 415, 406, 409), (415, 417, 407, 406), (412, 416, 409, 410), (417, 414, 408, 407), (423, 419, 414, 417), (421, 420, 416, 412), (422, 423, 417, 415), (420, 422, 415, 416), (418, 421, 412, 413), (419, 418, 413, 414), (357, 405, 418, 419), (405, 404, 421, 418), (403, 353, 422, 420), (353, 355, 423, 422), (404, 403, 420, 421), (355, 357, 419, 423), (468, 469, 427, 426), (428, 430, 426, 427), (470, 431, 425, 468), (431, 429, 424, 425), (351, 349, 429, 431), (457, 351, 431, 470), (388, 383, 430, 428), (462, 388, 428, 471), (382, 387, 432, 435), (383, 388, 433, 436), (384, 382, 435, 437), (385, 389, 434, 438), (387, 383, 436, 432), (386, 384, 437, 439), (389, 386, 439, 434), (388, 385, 438, 433), (443, 442, 440, 441), (444, 446, 441, 440), (446, 447, 443, 441), (447, 445, 442, 443), (438, 434, 445, 447), (372, 438, 447, 446), (371, 372, 446, 444), (434, 371, 444, 445), (374, 455, 448, 375), (375, 448, 449, 376), (376, 449, 450, 377), (377, 450, 451, 378), (378, 451, 452, 379), (379, 452, 453, 380), (380, 453, 454, 381), (381, 454, 455, 374), (349, 462, 471, 429), (383, 457, 470, 430), (430, 470, 468, 426), (425, 424, 469, 468), (490, 492, 467, 394), (489, 493, 466, 397), (397, 466, 465, 393), (394, 467, 464, 390), (391, 390, 464, 465), (349, 347, 459, 462), (343, 357, 458, 460), (353, 351, 457, 461), (347, 345, 463, 459), (357, 355, 456, 458), (429, 471, 469, 424), (355, 353, 461, 456), (474, 475, 473, 472), (479, 478, 475, 474), (478, 477, 473, 475), (476, 479, 474, 472), (482, 481, 479, 476), (477, 478, 485, 484), (481, 483, 478, 479), (480, 482, 476, 477), (389, 385, 482, 480), (459, 463, 483, 481), (463, 389, 480, 483), (385, 459, 481, 482), (487, 486, 484, 485), (483, 480, 486, 487), (480, 477, 484, 486), (478, 483, 487, 485), (389, 463, 493, 489), (343, 460, 492, 490), (345, 343, 490, 488), (460, 386, 491, 492), (463, 345, 488, 493), (386, 389, 489, 491)])
me_icosphere.polygons.foreach_set('material_index', [0, 0, 0, 0, 0, 0, 0, 0, 0, 0, 0, 0, 0, 0, 0, 0, 0, 0, 0, 0, 0, 0, 0, 0, 0, 0, 0, 0, 0, 0, 0, 0, 0, 0, 0, 0, 0, 0, 0, 0, 0, 0, 0, 0, 0, 0, 0, 0, 0, 0, 0, 0, 0, 0, 0, 0, 0, 0, 0, 0, 0, 0, 0, 0, 0, 0, 0, 0, 0, 0, 0, 0, 0, 0, 0, 0, 0, 0, 0, 0, 2, 2, 2, 2, 2, 2, 2, 2, 2, 2, 2, 2, 2, 2, 2, 2, 2, 2, 2, 2, 2, 2, 2, 2, 2, 2, 2, 2, 2, 2, 2, 2, 2, 2, 2, 2, 2, 2, 2, 2, 2, 2, 2, 2, 2, 2, 2, 2, 2, 2, 2, 2, 2, 2, 2, 2, 2, 2, 2, 2, 2, 2, 2, 2, 2, 2, 2, 2, 2, 2, 2, 2, 2, 2, 2, 2, 2, 2, 2, 2, 1, 1, 1, 1, 1, 1, 1, 1, 1, 1, 1, 1, 1, 1, 1, 1, 1, 1, 1, 1, 1, 1, 1, 1, 1, 1, 1, 1, 1, 1, 1, 1, 1, 1, 1, 1, 1, 1, 1, 1, 1, 1, 1, 1, 1, 1, 1, 1, 1, 1, 1, 1, 1, 1, 1, 1, 1, 1, 1, 1, 1, 1, 1, 1, 1, 1, 1, 1, 1, 1, 1, 1, 1, 1, 1, 1, 1, 1, 1, 1, 2, 2, 2, 2, 2, 2, 2, 2, 2, 2, 2, 2, 2, 2, 2, 2, 2, 2, 2, 2, 2, 2, 2, 2, 2, 2, 2, 2, 2, 2, 2, 2, 2, 2, 2, 2, 2, 2, 2, 2, 2, 2, 2, 2, 2, 2, 2, 2, 2, 2, 2, 2, 2, 2, 2, 2, 2, 2, 2, 2, 2, 2, 2, 2, 2, 2, 2, 2, 2, 2, 2, 2, 2, 2, 2, 2, 2, 2, 2, 2, 2, 2, 2, 2, 2, 1, 1, 1, 1, 1, 1, 1, 1, 1, 1, 1, 1, 1, 1, 1, 1, 1, 1, 1, 1, 1, 1, 1, 1, 1, 1, 1, 1, 1, 1, 1, 1, 1, 1, 1, 1, 1, 1, 1, 1, 1, 1, 1, 1, 1, 1, 1, 1, 1, 1, 1, 1, 1, 1, 1, 1, 1, 1, 1, 1, 1, 1, 1, 1, 1, 1, 1, 1, 1, 1, 1, 1, 1, 1, 1, 1, 1, 1, 1, 1, 2, 2, 2, 2, 2, 2, 2, 2, 2, 2, 2, 2, 2, 2, 2, 2, 2, 2, 2, 2, 2, 2, 2, 2, 2, 2, 2, 2, 2, 2, 2, 2, 2, 2, 2, 2, 2, 2, 2, 2, 2, 2, 2, 2, 2, 2, 2, 2, 2, 2, 2, 2, 2, 2, 2, 2, 2, 2, 2, 2, 2, 2, 2, 2, 2, 2, 2, 2, 2, 2, 2, 2, 2, 2, 2, 2, 2, 2, 2, 2, 0, 0, 0, 0, 0, 0, 0, 0, 0, 0, 0, 0, 0, 0, 0, 0, 0, 0, 0, 0, 0, 0, 0, 0, 0, 0, 0, 0, 0, 0, 0, 0, 0, 0, 0, 0, 0, 0, 0, 0, 0, 0, 0, 0, 0, 0, 0, 0, 0, 0, 0, 0, 0, 0, 0, 0, 0, 0, 0, 0, 0, 0, 0, 0, 0, 0, 0, 0, 0, 0, 0, 0, 0, 0, 0, 0, 0, 0, 0, 0, 1, 1, 1, 1, 1, 1, 1, 1, 1, 1, 1, 1, 1, 1, 1, 1, 1, 1, 1, 1, 1, 1, 1, 1, 1, 1, 1, 1, 1, 1, 1, 1, 1, 1, 1, 1, 1, 1, 1, 1, 1, 1, 1, 1, 1, 1, 1, 1, 1, 1, 1, 1, 1, 1, 1, 1, 1, 1, 1, 1, 1, 1, 1, 1, 1, 1, 1, 1, 1, 1, 1, 1, 1, 1, 1, 1, 1, 1, 1, 1, 3, 3, 3, 3, 3, 3, 3, 3, 3, 3, 3, 3, 3, 3, 3, 3, 3, 3, 3, 3, 3, 3, 3, 3, 3, 3, 3, 3, 3, 3, 3, 3, 3, 3, 3, 3, 3, 3, 3, 3, 3, 3, 3, 3, 3, 3, 3, 3, 3, 3, 3, 3, 3, 3, 3, 3, 3, 3, 3, 3, 3, 3, 3, 3, 3, 3, 3, 3, 3, 3, 3, 3, 3, 3, 3, 3, 3, 3, 3, 3, 3, 3, 3, 3, 3, 3, 3, 3, 3, 3, 3, 3, 3, 3, 3, 3, 3, 3, 3, 3, 3, 3, 3, 3, 3, 3, 3, 3, 3, 3, 3, 3, 3, 3, 3, 3, 3, 3, 3, 3, 3, 3, 3, 3, 3, 3, 3, 3, 3, 3, 3, 3, 3, 3, 3, 3, 3, 3, 3, 3, 3, 3, 3, 3, 3, 3])
me_icosphere.materials.append(mat_leaves)
me_icosphere.materials.append(mat_leaves2)
me_icosphere.materials.append(mat_leaves3)
me_icosphere.materials.append(mat_bark)
me_icosphere.use_remesh_preserve_volume = False
me_icosphere.use_remesh_preserve_attributes = False
me_icosphere.use_mirror_vertex_groups = False
me_icosphere.update()

# ---- objects
ob_leafcrown = bpy.data.objects.new('LeafCrown', me_icosphere)
ob_lamp = bpy.data.objects.new('Lamp', light_lamp)
ob_camera = bpy.data.objects.new('Camera', cam_camera)

# ---- transforms, parenting, visibility, modifiers, constraints
ob_leafcrown.location = (0.0, 0.0, 0.0)
ob_leafcrown.lineart.crease_threshold = 0.0
ob_lamp.location = (3.645, 0.3839, 6.192)
ob_lamp.rotation_euler = (0.6503, 0.05522, 1.866)
ob_lamp.lock_rotations_4d = False
ob_lamp.empty_display_type = 'ARROWS'
ob_lamp.color = (0.0, 0.0, 0.0, 0.0)
ob_lamp.lineart.crease_threshold = 0.0
ob_camera.location = (6.73, -6.871, 4.835)
ob_camera.rotation_euler = (1.109, 0.01082, 0.8149)
ob_camera.lock_rotations_4d = False
ob_camera.empty_display_type = 'ARROWS'
ob_camera.color = (0.0, 0.0, 0.0, 0.0)
ob_camera.display_type = 'WIRE'
ob_camera.lineart.crease_threshold = 0.0

# ---- collection membership
col_collection_1.objects.link(ob_leafcrown)
col_collection_1.objects.link(ob_lamp)
col_collection_1.objects.link(ob_camera)

# ---- scene / render settings (as saved in the file)
scene.camera = ob_camera
scene.frame_start = 1; scene.frame_end = 250; scene.frame_set(0)
scene.render.engine = 'BLENDER_EEVEE_NEXT'
scene.render.resolution_percentage = 50
scene.render.dither_intensity = 0.0
scene.cycles.use_denoising = False
scene.cycles.samples = 128
scene.cycles.sampling_pattern = 'TABULATED_SOBOL'
scene.cycles.light_sampling_threshold = 0.0
scene.cycles.use_adaptive_sampling = False
scene.cycles.use_light_tree = False
scene.cycles.blur_glossy = 0.0
scene.cycles.sample_clamp_indirect = 0.0
scene.view_settings.view_transform = 'Standard'
bpy.context.view_layer.update()
